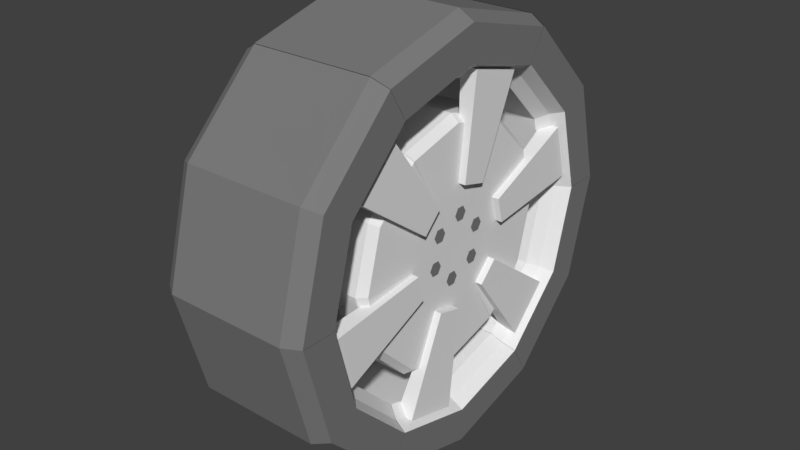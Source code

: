 # Source: Mazda_121_Metro_wheel.blend  (saved by Blender 2.78.0; exported with 4.5.12 LTS)
import bpy
from mathutils import Matrix  # noqa: F401  (used for matrix-valued properties, if any)

bpy.ops.wm.read_factory_settings(use_empty=True)
scene = bpy.context.scene
scene.name = 'Scene'

# ---- collections
col_collection_1 = bpy.data.collections.new('Collection 1'); scene.collection.children.link(col_collection_1)

# ---- materials (node trees are filled in below, after node groups)
mat_base = bpy.data.materials.new('base')
mat_base.alpha_threshold = 0.0
mat_base.use_transparent_shadow = False
mat_base.roughness = 0.5
mat_grey = bpy.data.materials.new('grey')
mat_grey.alpha_threshold = 0.0
mat_grey.use_transparent_shadow = False
mat_grey.diffuse_color = (0.2019, 0.2019, 0.2019, 1.0)
mat_grey.roughness = 0.5
mat_grey.specular_intensity = 0.0

# ---- material node trees

# ---- world
world_world = bpy.data.worlds.new('World'); scene.world = world_world
world_world.color = (0.05088, 0.05088, 0.05088)
world_world.use_sun_shadow = False
world_world.sun_shadow_jitter_overblur = 0.0
world_world.cycles.sampling_method = 'MANUAL'

# ---- meshes
me_cylinder_002 = bpy.data.meshes.new('Cylinder.002')
me_cylinder_002.from_pydata([(-0.2403, -0.139, 0.0937), (-6.341e-08, -0.278, 0.0937), (-1.498e-08, 2.586e-08, 0.07628), (-0.139, -0.2408, 0.0937), (-0.1362, -0.07882, 0.07628), (-0.0788, -0.1365, 0.07628), (-0.1994, -0.1154, 0.0937), (-5.627e-08, -0.2307, 0.0937), (-0.1153, -0.1998, 0.0937), (-4.237e-08, -0.1576, 0.07628), (-0.2505, -0.145, 0.07208), (-6.976e-08, -0.2899, 0.07208), (-0.145, -0.2511, 0.07208), (-0.2505, -0.145, -0.09522), (-9.702e-08, -0.2899, -0.09522), (-0.145, -0.2511, -0.09522), (-0.1441, -0.08342, 0.06547), (-0.08339, -0.1444, 0.06547), (-4.659e-08, -0.1668, 0.06547), (-0.1913, -0.1107, 0.07572), (-5.681e-08, -0.2213, 0.07572), (-0.1107, -0.1917, 0.07572), (-0.1037, -0.1796, 0.06232), (-5.543e-08, -0.2074, 0.06232), (-0.1793, -0.1037, 0.06232), (-0.1796, -0.1255, 0.08616), (-0.1253, -0.1798, 0.08616), (-0.1792, -0.1252, 0.0629), (-0.125, -0.1794, 0.0629), (-0.06913, -0.04364, 0.08581), (-0.1793, -0.1037, -0.0867), (-0.04356, -0.06923, 0.08581), (-7.971e-08, -0.2074, -0.0867), (-0.06887, -0.0434, 0.07422), (-0.1037, -0.1796, -0.0867), (-0.04333, -0.06896, 0.07422), (-0.2403, -0.139, -0.1133), (-9.714e-08, -0.278, -0.1133), (-0.139, -0.2408, -0.1133), (-0.1994, -0.1154, -0.1133), (-8.589e-08, -0.2307, -0.1133), (-0.1153, -0.1998, -0.1133), (-0.1441, -0.08342, -0.0867), (-0.08339, -0.1444, -0.0867), (-7.138e-08, -0.1668, -0.0867), (-1.306e-08, 1.597e-08, -0.0867), (-0.02661, -0.02189, 0.07705), (-0.03527, -0.02689, 0.07705), (-0.03527, -0.03689, 0.07705), (-0.02661, -0.04189, 0.07705), (-0.01795, -0.03689, 0.07705), (-0.01795, -0.02689, 0.07705), (-0.2405, 0.1385, 0.0937), (-0.2408, -0.139, 0.0937), (1.492e-09, 3.426e-08, 0.07628), (-0.278, 8.302e-08, 0.0937), (-0.1364, 0.07854, 0.07628), (-0.1576, 6.746e-08, 0.07628), (-0.1996, 0.115, 0.0937), (-0.1998, -0.1153, 0.0937), (-0.2307, 8.302e-08, 0.0937), (-0.1365, -0.0788, 0.07628), (-0.2508, 0.1445, 0.07208), (-0.2511, -0.145, 0.07208), (-0.2899, 8.966e-08, 0.07208), (-0.2508, 0.1445, -0.09522), (-0.2511, -0.145, -0.09522), (-0.2899, 9.824e-08, -0.09522), (-0.1443, 0.08312, 0.06547), (-0.1668, 6.706e-08, 0.06547), (-0.1444, -0.08339, 0.06547), (-0.1915, 0.1103, 0.07572), (-0.1917, -0.1107, 0.07572), (-0.2213, 8.234e-08, 0.07572), (-0.2074, 7.439e-08, 0.06232), (-0.1796, -0.1037, 0.06232), (-0.1795, 0.1034, 0.06232), (-0.1985, 0.09277, 0.08616), (-0.2184, 0.0186, 0.08616), (-0.198, 0.09259, 0.0629), (-0.2179, 0.01851, 0.0629), (-0.07236, 0.03805, 0.08581), (-0.1795, 0.1034, -0.0867), (-0.08174, 0.003113, 0.08581), (-0.1796, -0.1037, -0.0867), (-0.07202, 0.03794, 0.07422), (-0.2074, 7.621e-08, -0.0867), (-0.08139, 0.003039, 0.07422), (-0.2405, 0.1385, -0.1133), (-0.2408, -0.139, -0.1133), (-0.278, 9.756e-08, -0.1133), (-0.1996, 0.115, -0.1133), (-0.1998, -0.1153, -0.1133), (-0.2307, 8.266e-08, -0.1133), (-0.1443, 0.08312, -0.0867), (-0.1668, 7.621e-08, -0.0867), (-0.1444, -0.08339, -0.0867), (-1.489e-08, 9.157e-09, -0.0867), (-0.03226, 0.0121, 0.07705), (-0.04092, 0.0171, 0.07705), (-0.04958, 0.0121, 0.07705), (-0.04958, 0.002104, 0.07705), (-0.04092, -0.002896, 0.07705), (-0.03226, 0.002104, 0.07705), (-0.0002867, 0.2776, 0.0937), (-0.2408, 0.139, 0.0937), (1.7e-08, 2.419e-08, 0.07628), (-0.139, 0.2408, 0.0937), (-0.0001625, 0.1574, 0.07628), (-0.0788, 0.1365, 0.07628), (-0.0002379, 0.2304, 0.0937), (-0.1998, 0.1153, 0.0937), (-0.1153, 0.1998, 0.0937), (-0.1365, 0.0788, 0.07628), (-0.000299, 0.2895, 0.07208), (-0.2511, 0.145, 0.07208), (-0.145, 0.2511, 0.07208), (-0.000299, 0.2895, -0.09522), (-0.2511, 0.145, -0.09522), (-0.145, 0.2511, -0.09522), (-0.000172, 0.1665, 0.06547), (-0.08339, 0.1444, 0.06547), (-0.1444, 0.08339, 0.06547), (-0.0002283, 0.221, 0.07572), (-0.1917, 0.1107, 0.07572), (-0.1107, 0.1917, 0.07572), (-0.1037, 0.1796, 0.06232), (-0.1796, 0.1037, 0.06232), (-0.0002139, 0.2071, 0.06232), (-0.01889, 0.2183, 0.08616), (-0.09309, 0.1984, 0.08616), (-0.0188, 0.2177, 0.0629), (-0.09292, 0.1979, 0.0629), (-0.003224, 0.08169, 0.08581), (-0.0002139, 0.2071, -0.0867), (-0.03817, 0.07234, 0.08581), (-0.1796, 0.1037, -0.0867), (-0.003151, 0.08134, 0.07422), (-0.1037, 0.1796, -0.0867), (-0.03806, 0.072, 0.07422), (-0.0002868, 0.2776, -0.1133), (-0.2408, 0.139, -0.1133), (-0.139, 0.2408, -0.1133), (-0.000238, 0.2304, -0.1133), (-0.1998, 0.1153, -0.1133), (-0.1153, 0.1998, -0.1133), (-0.000172, 0.1665, -0.0867), (-0.08339, 0.1444, -0.0867), (-0.1444, 0.08339, -0.0867), (-2.17e-08, 7.333e-09, -0.0867), (-0.005648, 0.03399, 0.07705), (-0.005648, 0.04399, 0.07705), (-0.01431, 0.04899, 0.07705), (-0.02297, 0.04399, 0.07705), (-0.02297, 0.03399, 0.07705), (-0.01431, 0.02899, 0.07705), (0.2403, 0.139, 0.0937), (1.102e-07, 0.278, 0.0937), (1.604e-08, 5.722e-09, 0.07628), (0.139, 0.2408, 0.0937), (0.1362, 0.07882, 0.07628), (0.0788, 0.1365, 0.07628), (0.1994, 0.1154, 0.0937), (9.606e-08, 0.2307, 0.0937), (0.1153, 0.1998, 0.0937), (6.69e-08, 0.1576, 0.07628), (0.2505, 0.145, 0.07208), (1.13e-07, 0.2899, 0.07208), (0.145, 0.2511, 0.07208), (0.2505, 0.145, -0.09522), (9.834e-08, 0.2899, -0.09522), (0.145, 0.2511, -0.09522), (0.1441, 0.08342, 0.06547), (0.08339, 0.1444, 0.06547), (6.979e-08, 0.1668, 0.06547), (0.1913, 0.1107, 0.07572), (9.07e-08, 0.2213, 0.07572), (0.1107, 0.1917, 0.07572), (0.1037, 0.1796, 0.06232), (8.389e-08, 0.2074, 0.06232), (0.1793, 0.1037, 0.06232), (0.1796, 0.1255, 0.08616), (0.1253, 0.1798, 0.08616), (0.1792, 0.1252, 0.0629), (0.125, 0.1794, 0.0629), (0.06913, 0.04364, 0.08581), (0.1793, 0.1037, -0.0867), (0.04356, 0.06923, 0.08581), (7.087e-08, 0.2074, -0.0867), (0.06887, 0.0434, 0.07422), (0.1037, 0.1796, -0.0867), (0.04333, 0.06896, 0.07422), (0.2403, 0.139, -0.1133), (9.215e-08, 0.278, -0.1133), (0.139, 0.2408, -0.1133), (0.1994, 0.1154, -0.1133), (7.385e-08, 0.2307, -0.1133), (0.1153, 0.1998, -0.1133), (0.1441, 0.08342, -0.0867), (0.08339, 0.1444, -0.0867), (5.649e-08, 0.1668, -0.0867), (-2.668e-08, 1.232e-08, -0.0867), (0.02661, 0.02189, 0.07705), (0.03527, 0.02689, 0.07705), (0.03527, 0.03689, 0.07705), (0.02661, 0.04189, 0.07705), (0.01795, 0.03689, 0.07705), (0.01795, 0.02689, 0.07705), (0.2405, -0.1385, 0.0937), (0.2408, 0.139, 0.0937), (-4.394e-10, -2.675e-09, 0.07628), (0.278, -8.834e-08, 0.0937), (0.1364, -0.07854, 0.07628), (0.1576, -5.823e-08, 0.07628), (0.1996, -0.115, 0.0937), (0.1998, 0.1153, 0.0937), (0.2307, -8.089e-08, 0.0937), (0.1365, 0.0788, 0.07628), (0.2508, -0.1445, 0.07208), (0.2511, 0.145, 0.07208), (0.2899, -1.029e-07, 0.07208), (0.2508, -0.1445, -0.09522), (0.2511, 0.145, -0.09522), (0.2899, -1.148e-07, -0.09522), (0.1443, -0.08312, 0.06547), (0.1668, -5.804e-08, 0.06547), (0.1444, 0.08339, 0.06547), (0.1915, -0.1103, 0.07572), (0.1917, 0.1107, 0.07572), (0.2213, -8.058e-08, 0.07572), (0.2074, -7.289e-08, 0.06232), (0.1796, 0.1037, 0.06232), (0.1795, -0.1034, 0.06232), (0.1985, -0.09277, 0.08616), (0.2184, -0.0186, 0.08616), (0.198, -0.09259, 0.0629), (0.2179, -0.01851, 0.0629), (0.07236, -0.03805, 0.08581), (0.1795, -0.1034, -0.0867), (0.08174, -0.003113, 0.08581), (0.1796, 0.1037, -0.0867), (0.07202, -0.03794, 0.07422), (0.2074, -7.773e-08, -0.0867), (0.08139, -0.003039, 0.07422), (0.2405, -0.1385, -0.1133), (0.2408, 0.139, -0.1133), (0.278, -1.071e-07, -0.1133), (0.1996, -0.115, -0.1133), (0.1998, 0.1153, -0.1133), (0.2307, -8.471e-08, -0.1133), (0.1443, -0.08312, -0.0867), (0.1668, -7.028e-08, -0.0867), (0.1444, 0.08339, -0.0867), (-2.486e-08, 1.913e-08, -0.0867), (0.03226, -0.0121, 0.07705), (0.04092, -0.0171, 0.07705), (0.04958, -0.0121, 0.07705), (0.04958, -0.002104, 0.07705), (0.04092, 0.002896, 0.07705), (0.03226, -0.002104, 0.07705), (0.0002867, -0.2776, 0.0937), (0.2408, -0.139, 0.0937), (-1.595e-08, 7.394e-09, 0.07628), (0.139, -0.2408, 0.0937), (0.0001625, -0.1574, 0.07628), (0.0788, -0.1365, 0.07628), (0.0002379, -0.2304, 0.0937), (0.1998, -0.1153, 0.0937), (0.1153, -0.1998, 0.0937), (0.1365, -0.0788, 0.07628), (0.000299, -0.2895, 0.07208), (0.2511, -0.145, 0.07208), (0.145, -0.2511, 0.07208), (0.000299, -0.2895, -0.09522), (0.2511, -0.145, -0.09522), (0.145, -0.2511, -0.09522), (0.000172, -0.1665, 0.06547), (0.08339, -0.1444, 0.06547), (0.1444, -0.08339, 0.06547), (0.0002283, -0.221, 0.07572), (0.1917, -0.1107, 0.07572), (0.1107, -0.1917, 0.07572), (0.1037, -0.1796, 0.06232), (0.1796, -0.1037, 0.06232), (0.0002139, -0.2071, 0.06232), (0.01889, -0.2183, 0.08616), (0.09309, -0.1984, 0.08616), (0.0188, -0.2177, 0.0629), (0.09292, -0.1979, 0.0629), (0.003224, -0.08169, 0.08581), (0.0002139, -0.2071, -0.0867), (0.03817, -0.07234, 0.08581), (0.1796, -0.1037, -0.0867), (0.003151, -0.08134, 0.07422), (0.1037, -0.1796, -0.0867), (0.03806, -0.072, 0.07422), (0.0002867, -0.2776, -0.1133), (0.2408, -0.139, -0.1133), (0.139, -0.2408, -0.1133), (0.0002379, -0.2304, -0.1133), (0.1998, -0.1153, -0.1133), (0.1153, -0.1998, -0.1133), (0.000172, -0.1665, -0.0867), (0.08339, -0.1444, -0.0867), (0.1444, -0.08339, -0.0867), (-1.805e-08, 2.095e-08, -0.0867), (0.005648, -0.03399, 0.07705), (0.005648, -0.04399, 0.07705), (0.01431, -0.04899, 0.07705), (0.02297, -0.04399, 0.07705), (0.02297, -0.03399, 0.07705), (0.01431, -0.02899, 0.07705)], [], [(3, 1, 7, 8), (2, 4, 5), (2, 5, 9), (3, 0, 10, 12), (1, 3, 12, 11), (12, 10, 13, 15), (11, 12, 15, 14), (3, 8, 6, 0), (9, 5, 17, 18), (8, 7, 20, 21), (6, 8, 21, 19), (19, 21, 22, 24), (21, 20, 23, 22), (5, 4, 16, 17), (29, 33, 27, 25), (31, 29, 25, 26), (35, 28, 27, 33), (25, 27, 28, 26), (26, 28, 35, 31), (29, 31, 35, 33), (24, 22, 34, 30), (22, 23, 32, 34), (15, 13, 36, 38), (14, 15, 38, 37), (38, 36, 39, 41), (37, 38, 41, 40), (34, 41, 39, 30), (32, 40, 41, 34), (17, 16, 42, 43), (18, 17, 43, 44), (43, 42, 45), (44, 43, 45), (47, 51, 46), (48, 51, 47), (48, 50, 51), (49, 50, 48), (55, 53, 59, 60), (54, 56, 57), (54, 57, 61), (55, 52, 62, 64), (53, 55, 64, 63), (64, 62, 65, 67), (63, 64, 67, 66), (55, 60, 58, 52), (61, 57, 69, 70), (60, 59, 72, 73), (58, 60, 73, 71), (71, 73, 74, 76), (73, 72, 75, 74), (57, 56, 68, 69), (81, 85, 79, 77), (83, 81, 77, 78), (87, 80, 79, 85), (77, 79, 80, 78), (78, 80, 87, 83), (81, 83, 87, 85), (76, 74, 86, 82), (74, 75, 84, 86), (67, 65, 88, 90), (66, 67, 90, 89), (90, 88, 91, 93), (89, 90, 93, 92), (86, 93, 91, 82), (84, 92, 93, 86), (69, 68, 94, 95), (70, 69, 95, 96), (95, 94, 97), (96, 95, 97), (99, 103, 98), (100, 103, 99), (100, 102, 103), (101, 102, 100), (107, 105, 111, 112), (106, 108, 109), (106, 109, 113), (107, 104, 114, 116), (105, 107, 116, 115), (116, 114, 117, 119), (115, 116, 119, 118), (107, 112, 110, 104), (113, 109, 121, 122), (112, 111, 124, 125), (110, 112, 125, 123), (123, 125, 126, 128), (125, 124, 127, 126), (109, 108, 120, 121), (133, 137, 131, 129), (135, 133, 129, 130), (139, 132, 131, 137), (129, 131, 132, 130), (130, 132, 139, 135), (133, 135, 139, 137), (128, 126, 138, 134), (126, 127, 136, 138), (119, 117, 140, 142), (118, 119, 142, 141), (142, 140, 143, 145), (141, 142, 145, 144), (138, 145, 143, 134), (136, 144, 145, 138), (121, 120, 146, 147), (122, 121, 147, 148), (147, 146, 149), (148, 147, 149), (151, 155, 150), (152, 155, 151), (152, 154, 155), (153, 154, 152), (159, 157, 163, 164), (158, 160, 161), (158, 161, 165), (159, 156, 166, 168), (157, 159, 168, 167), (168, 166, 169, 171), (167, 168, 171, 170), (159, 164, 162, 156), (165, 161, 173, 174), (164, 163, 176, 177), (162, 164, 177, 175), (175, 177, 178, 180), (177, 176, 179, 178), (161, 160, 172, 173), (185, 189, 183, 181), (187, 185, 181, 182), (191, 184, 183, 189), (181, 183, 184, 182), (182, 184, 191, 187), (185, 187, 191, 189), (180, 178, 190, 186), (178, 179, 188, 190), (171, 169, 192, 194), (170, 171, 194, 193), (194, 192, 195, 197), (193, 194, 197, 196), (190, 197, 195, 186), (188, 196, 197, 190), (173, 172, 198, 199), (174, 173, 199, 200), (199, 198, 201), (200, 199, 201), (203, 207, 202), (204, 207, 203), (204, 206, 207), (205, 206, 204), (211, 209, 215, 216), (210, 212, 213), (210, 213, 217), (211, 208, 218, 220), (209, 211, 220, 219), (220, 218, 221, 223), (219, 220, 223, 222), (211, 216, 214, 208), (217, 213, 225, 226), (216, 215, 228, 229), (214, 216, 229, 227), (227, 229, 230, 232), (229, 228, 231, 230), (213, 212, 224, 225), (237, 241, 235, 233), (239, 237, 233, 234), (243, 236, 235, 241), (233, 235, 236, 234), (234, 236, 243, 239), (237, 239, 243, 241), (232, 230, 242, 238), (230, 231, 240, 242), (223, 221, 244, 246), (222, 223, 246, 245), (246, 244, 247, 249), (245, 246, 249, 248), (242, 249, 247, 238), (240, 248, 249, 242), (225, 224, 250, 251), (226, 225, 251, 252), (251, 250, 253), (252, 251, 253), (255, 259, 254), (256, 259, 255), (256, 258, 259), (257, 258, 256), (263, 261, 267, 268), (262, 264, 265), (262, 265, 269), (263, 260, 270, 272), (261, 263, 272, 271), (272, 270, 273, 275), (271, 272, 275, 274), (263, 268, 266, 260), (269, 265, 277, 278), (268, 267, 280, 281), (266, 268, 281, 279), (279, 281, 282, 284), (281, 280, 283, 282), (265, 264, 276, 277), (289, 293, 287, 285), (291, 289, 285, 286), (295, 288, 287, 293), (285, 287, 288, 286), (286, 288, 295, 291), (289, 291, 295, 293), (284, 282, 294, 290), (282, 283, 292, 294), (275, 273, 296, 298), (274, 275, 298, 297), (298, 296, 299, 301), (297, 298, 301, 300), (294, 301, 299, 290), (292, 300, 301, 294), (277, 276, 302, 303), (278, 277, 303, 304), (303, 302, 305), (304, 303, 305), (307, 311, 306), (308, 311, 307), (308, 310, 311), (309, 310, 308)])
me_cylinder_002.polygons.foreach_set('material_index', [1, 0, 0, 1, 1, 1, 1, 1, 0, 0, 0, 0, 0, 0, 0, 0, 0, 0, 0, 0, 0, 0, 1, 1, 1, 1, 0, 0, 0, 0, 0, 0, 1, 1, 1, 1, 1, 0, 0, 1, 1, 1, 1, 1, 0, 0, 0, 0, 0, 0, 0, 0, 0, 0, 0, 0, 0, 0, 1, 1, 1, 1, 0, 0, 0, 0, 0, 0, 1, 1, 1, 1, 1, 0, 0, 1, 1, 1, 1, 1, 0, 0, 0, 0, 0, 0, 0, 0, 0, 0, 0, 0, 0, 0, 1, 1, 1, 1, 0, 0, 0, 0, 0, 0, 1, 1, 1, 1, 1, 0, 0, 1, 1, 1, 1, 1, 0, 0, 0, 0, 0, 0, 0, 0, 0, 0, 0, 0, 0, 0, 1, 1, 1, 1, 0, 0, 0, 0, 0, 0, 1, 1, 1, 1, 1, 0, 0, 1, 1, 1, 1, 1, 0, 0, 0, 0, 0, 0, 0, 0, 0, 0, 0, 0, 0, 0, 1, 1, 1, 1, 0, 0, 0, 0, 0, 0, 1, 1, 1, 1, 1, 0, 0, 1, 1, 1, 1, 1, 0, 0, 0, 0, 0, 0, 0, 0, 0, 0, 0, 0, 0, 0, 1, 1, 1, 1, 0, 0, 0, 0, 0, 0, 1, 1, 1, 1])
me_cylinder_002.materials.append(mat_base)
me_cylinder_002.materials.append(mat_grey)
me_cylinder_002.use_remesh_preserve_volume = False
me_cylinder_002.use_remesh_preserve_attributes = False
me_cylinder_002.use_mirror_vertex_groups = False
me_cylinder_002.update()

# ---- objects
ob_cylinder_001 = bpy.data.objects.new('Cylinder.001', me_cylinder_002)

# ---- transforms, parenting, visibility, modifiers, constraints
ob_cylinder_001.location = (0.0, 0.0, 0.0)
ob_cylinder_001.rotation_euler = (-0.0, 1.571, 0.0)
ob_cylinder_001.lineart.crease_threshold = 0.0

# ---- collection membership
col_collection_1.objects.link(ob_cylinder_001)

# ---- scene / render settings (as saved in the file)
scene.frame_start = 1; scene.frame_end = 250; scene.frame_set(17)
scene.render.engine = 'BLENDER_EEVEE_NEXT'
scene.render.resolution_percentage = 50
scene.render.dither_intensity = 0.0
scene.cycles.use_denoising = False
scene.cycles.samples = 128
scene.cycles.sampling_pattern = 'TABULATED_SOBOL'
scene.cycles.light_sampling_threshold = 0.0
scene.cycles.use_adaptive_sampling = False
scene.cycles.use_light_tree = False
scene.cycles.blur_glossy = 0.0
scene.cycles.sample_clamp_indirect = 0.0
scene.view_settings.view_transform = 'Standard'
bpy.context.view_layer.update()

# ---- added for rendering (the .blend has no active camera and no usable light): camera, sun
cam_auto = bpy.data.cameras.new('AutoCamera')
cam_auto.lens = 50.0
cam_auto.sensor_width = 36.0
cam_auto.clip_end = 1000.0
ob_auto_camera = bpy.data.objects.new('AutoCamera', cam_auto)
scene.collection.objects.link(ob_auto_camera)
ob_auto_camera.location = (0.772648, -0.938949, 0.625966)
ob_auto_camera.rotation_euler = (1.09748, -7.21219e-08, 0.694738)
scene.camera = ob_auto_camera
light_auto_sun = bpy.data.lights.new('AutoSun', 'SUN')
light_auto_sun.energy = 3.0
light_auto_sun.angle = 0.0523599
ob_auto_sun = bpy.data.objects.new('AutoSun', light_auto_sun)
scene.collection.objects.link(ob_auto_sun)
ob_auto_sun.rotation_euler = (0.872665, 0.174533, 0.523599)
bpy.context.view_layer.update()
